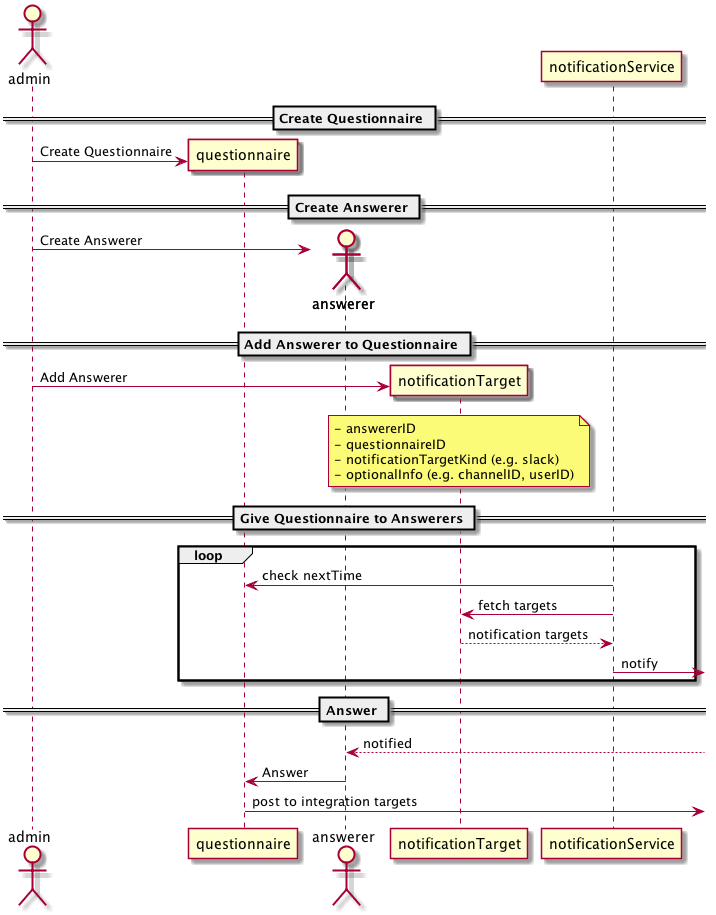

The diagram above was rendered by PlantUML. Its source (embedded in the PNG):
@startuml
create actor admin

== Create Questionnaire ==

create questionnaire
admin -> questionnaire: Create Questionnaire

== Create Answerer ==

create actor answerer
admin -> answerer: Create Answerer

== Add Answerer to Questionnaire ==

create notificationTarget
admin -> notificationTarget: Add Answerer
note over notificationTarget
    - answererID
    - questionnaireID
    - notificationTargetKind (e.g. slack)
    - optionalInfo (e.g. channelID, userID)
end note

== Give Questionnaire to Answerers ==

loop
    notificationService -> questionnaire: check nextTime
    notificationService -> notificationTarget: fetch targets
    notificationService <-- notificationTarget: notification targets
    notificationService -> : notify
end

== Answer ==

answerer <-- : notified
answerer -> questionnaire: Answer
questionnaire -> : post to integration targets

@enduml